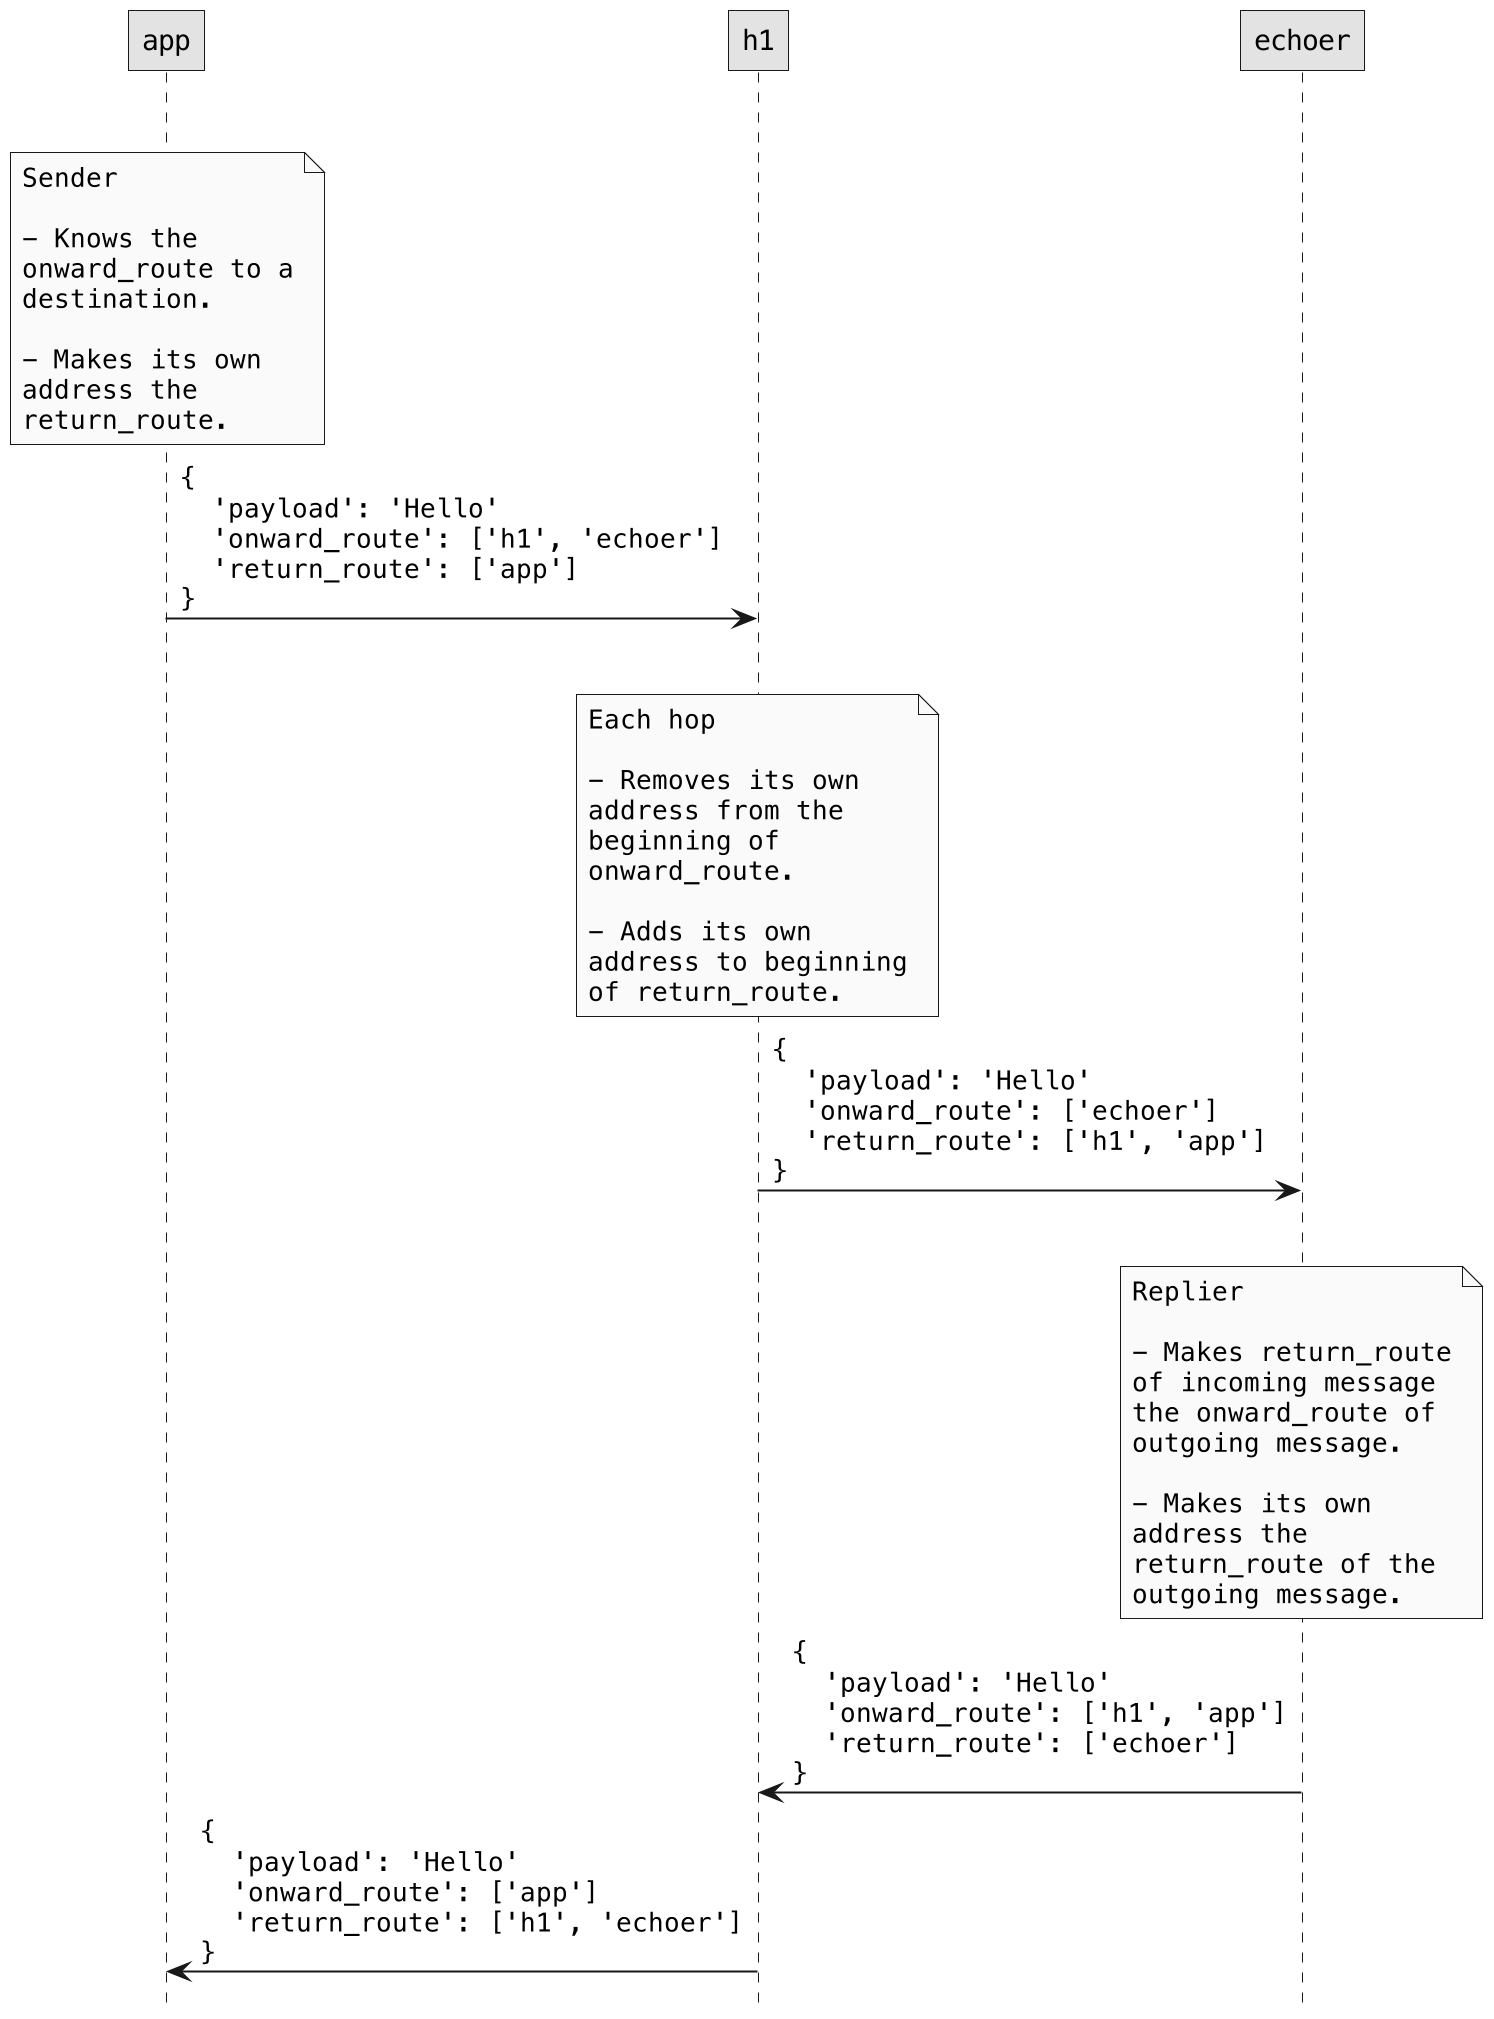

The diagram above was rendered by PlantUML. Its source (embedded in the PNG):
@startuml
skinparam monochrome true
skinparam defaultFontName Courier
skinparam roundcorner 0
skinparam wrapWidth 175

hide footbox

|||

note over app
Sender

- Knows the onward_route to a destination.

- Makes its own address the return_route.
end note
app ->  h1: {\n  'payload': 'Hello'\n  'onward_route': ['h1', 'echoer']\n  'return_route': ['app']\n}


|||

note over h1
Each hop

- Removes its own address from the beginning of onward_route.

- Adds its own address to beginning of return_route.
end note

h1 -> echoer: {\n  'payload': 'Hello'\n  'onward_route': ['echoer']\n  'return_route': ['h1', 'app']\n}

|||

note over echoer
Replier

- Makes return_route of incoming message the onward_route of outgoing message.

- Makes its own address the return_route of the outgoing message.
end note
echoer -> h1: {\n  'payload': 'Hello'\n  'onward_route': ['h1', 'app']\n  'return_route': ['echoer']\n}


h1 -> app: {\n  'payload': 'Hello'\n  'onward_route': ['app']\n  'return_route': ['h1', 'echoer']\n}


@enduml